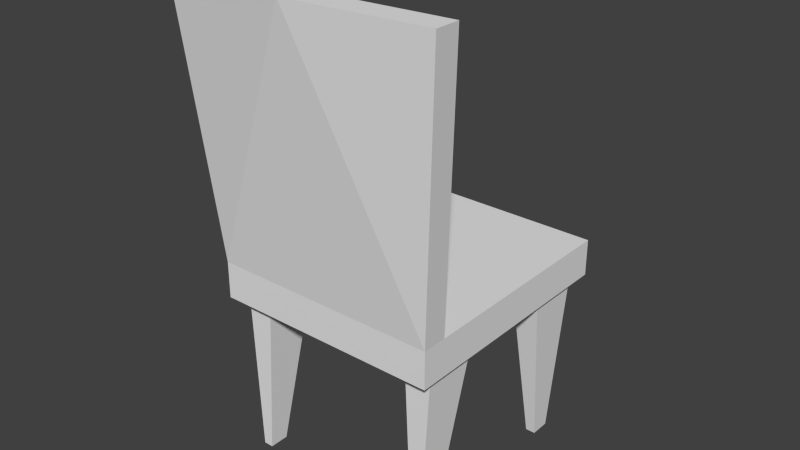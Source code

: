 # Source: Chair.blend  (saved by Blender 2.76.0; exported with 4.5.12 LTS)
import bpy
from mathutils import Matrix  # noqa: F401  (used for matrix-valued properties, if any)

bpy.ops.wm.read_factory_settings(use_empty=True)
scene = bpy.context.scene
scene.name = 'Scene'

# ---- collections
col_collection_1 = bpy.data.collections.new('Collection 1'); scene.collection.children.link(col_collection_1)

# ---- materials (node trees are filled in below, after node groups)
mat_material = bpy.data.materials.new('Material')
mat_material.alpha_threshold = 0.0
mat_material.use_transparent_shadow = False
mat_material.roughness = 0.5
mat_material.line_color = (0.0, 0.0, 0.0, 1.0)

# ---- material node trees

# ---- world
world_world = bpy.data.worlds.new('World'); scene.world = world_world
world_world.color = (0.05088, 0.05088, 0.05088)
world_world.use_sun_shadow = False
world_world.sun_shadow_jitter_overblur = 0.0
world_world.cycles.sampling_method = 'MANUAL'
world_world.cycles.sample_map_resolution = 256

# ---- meshes
me_cube = bpy.data.meshes.new('Cube')
me_cube.from_pydata([(-0.00929, 1.0, -1.0), (-0.00929, -1.0, -1.0), (-0.7982, -1.0, -1.0), (-0.7982, 1.0, -1.0), (-0.00929, 1.0, 1.0), (-0.009291, -1.0, 1.0), (-0.7982, -1.0, 1.0), (-0.7982, 1.0, 1.0), (-0.009181, 0.8621, -1.0), (-0.009181, -0.8621, -1.0), (-0.7438, -0.8621, -1.0), (-0.7438, 0.8621, -1.0), (-0.009181, 0.8621, -1.4), (-0.009181, -0.8621, -1.4), (-0.7438, -0.8621, -1.4), (-0.7438, 0.8621, -1.4), (-0.009181, -5.96e-08, -1.4), (-0.3765, 0.8621, -1.4), (-0.3765, -0.8621, -1.4), (-0.7438, 2.384e-07, -1.4), (-0.3765, 8.941e-08, -1.4), (-0.009181, -0.4311, -1.4), (-0.5601, 0.8621, -1.4), (-0.5601, -0.8621, -1.4), (-0.7438, 0.4311, -1.4), (-0.009181, 0.4311, -1.4), (-0.1928, 0.8621, -1.4), (-0.1928, -0.8621, -1.4), (-0.7438, -0.4311, -1.4), (-0.5601, 1.639e-07, -1.4), (-0.1928, 1.49e-08, -1.4), (-0.3765, 0.4311, -1.4), (-0.3765, -0.4311, -1.4), (-0.1928, -0.4311, -1.4), (-0.1928, 0.4311, -1.4), (-0.5601, 0.4311, -1.4), (-0.5601, -0.4311, -1.4), (-0.6177, 0.7837, -10.08), (-0.6862, 0.7837, -10.08), (-0.6177, -0.8713, -10.08), (-0.6862, -0.8713, -10.08), (-0.6862, 0.623, -10.08), (-0.6862, -0.7107, -10.08), (-0.6177, 0.623, -10.08), (-0.6177, -0.7107, -10.08), (-0.009291, -0.7827, 1.0), (-0.7982, -0.7962, 1.0), (-0.009291, -1.047, 15.65), (-0.009291, -1.264, 15.65), (-0.9489, -1.16, 15.65), (-0.9489, -0.9561, 15.65)], [], [(2, 3, 11, 10), (4, 7, 46, 45), (0, 4, 45, 5, 1), (1, 5, 6, 2), (2, 6, 46, 7, 3), (4, 0, 3, 7), (9, 10, 14, 23, 18, 27, 13), (1, 2, 10, 9), (3, 0, 8, 11), (0, 1, 9, 8), (22, 35, 43, 37), (8, 9, 13, 21, 16, 25, 12), (10, 11, 15, 24, 19, 28, 14), (11, 8, 12, 26, 17, 22, 15), (35, 29, 19, 24), (34, 30, 20, 31), (33, 27, 18, 32), (30, 33, 32, 20), (16, 21, 33, 30), (21, 13, 27, 33), (26, 34, 31, 17), (12, 25, 34, 26), (25, 16, 30, 34), (28, 36, 44, 42), (17, 31, 35, 22), (31, 20, 29, 35), (29, 36, 28, 19), (20, 32, 36, 29), (32, 18, 23, 36), (44, 39, 40, 42), (37, 43, 41, 38), (35, 24, 41, 43), (24, 15, 38, 41), (15, 22, 37, 38), (14, 28, 42, 40), (36, 23, 39, 44), (23, 14, 40, 39), (45, 46, 50, 47), (47, 50, 49, 48), (6, 5, 48, 49), (5, 45, 47, 48), (46, 6, 49, 50)])
_uv = me_cube.uv_layers.new(name='UVMap')
_uv.uv.foreach_set('vector', [0.0, 0.0, 0.0, 0.0, 0.0, 0.0, 0.0, 0.0, 0.0, 0.0, 1.0, 0.0, 1.0, 1.0, 0.0, 1.0, 0.0, 0.0, 0.0, 0.0, 0.0, 0.0, 0.0, 0.0, 0.0, 0.0, 0.0, 0.0, 0.0, 0.0, 0.0, 0.0, 0.0, 0.0, 0.0, 0.0, 0.0, 0.0, 0.0, 0.0, 0.0, 0.0, 0.0, 0.0, 0.0, 0.0, 0.0, 0.0, 0.0, 0.0, 0.0, 0.0, 0.0, 0.0, 0.0, 0.0, 0.0, 0.0, 0.0, 0.0, 0.0, 0.0, 0.0, 0.0, 0.0, 0.0, 0.0, 0.0, 0.0, 0.0, 0.0, 0.0, 0.0, 0.0, 0.0, 0.0, 0.0, 0.0, 0.0, 0.0, 0.0, 0.0, 0.0, 0.0, 0.0, 0.0, 0.0, 0.0, 0.0, 0.0, 0.0, 0.0, 0.0, 0.0, 0.0, 0.0, 0.0, 0.0, 0.0, 0.0, 0.0, 0.0, 0.0, 0.0, 0.0, 0.0, 0.0, 0.0, 0.0, 0.0, 0.0, 0.0, 0.0, 0.0, 0.0, 0.0, 0.0, 0.0, 0.0, 0.0, 0.0, 0.0, 0.0, 0.0, 0.0, 0.0, 0.0, 0.0, 0.0, 0.0, 0.0, 0.0, 0.0, 0.0, 0.0, 0.0, 0.0, 0.0, 0.0, 0.0, 0.0, 0.0, 0.0, 0.0, 0.0, 0.0, 0.0, 0.0, 0.0, 0.0, 0.0, 0.0, 0.0, 0.0, 0.0, 0.0, 0.0, 0.0, 0.0, 0.0, 0.0, 0.0, 0.0, 0.0, 0.0, 0.0, 0.0, 0.0, 0.0, 0.0, 0.0, 0.0, 0.0, 0.0, 0.0, 0.0, 0.0, 0.0, 0.0, 0.0, 0.0, 0.0, 0.0, 0.0, 0.0, 0.0, 0.0, 0.0, 0.0, 0.0, 0.0, 0.0, 0.0, 0.0, 0.0, 0.0, 0.0, 0.0, 0.0, 0.0, 0.0, 0.0, 0.0, 0.0, 0.0, 0.0, 0.0, 0.0, 0.0, 0.0, 0.0, 0.0, 0.0, 0.0, 0.0, 0.0, 0.0, 0.0, 0.0, 0.0, 0.0, 0.0, 0.0, 0.0, 0.0, 0.0, 0.0, 0.0, 0.0, 0.0, 0.0, 0.0, 0.0, 0.0, 0.0, 0.0, 0.0, 0.0, 0.0, 0.0, 0.0, 0.0, 0.0, 0.0, 0.0, 0.0, 0.0, 0.0, 0.0, 0.0, 0.0, 0.0, 0.0, 0.0, 0.0, 0.0, 0.0, 0.0, 0.0, 0.0, 0.0, 0.0, 0.0, 0.0, 0.0, 0.0, 0.0, 0.0, 0.0, 0.0, 0.0, 0.0, 0.0, 0.0, 0.0, 0.0, 0.0, 0.0, 0.0, 0.0, 0.0, 0.0, 0.0, 0.0, 0.0, 0.0, 0.0, 0.0, 0.0, 0.0, 0.0, 0.0, 0.0, 0.0, 0.0, 0.0, 0.0, 0.0, 0.0, 0.0, 0.0, 0.0, 0.0, 0.0, 0.0, 0.0, 0.0, 0.0, 0.0, 0.0, 0.0, 0.0, 0.0, 0.0, 0.0, 0.0, 0.0, 0.0, 0.0, 0.0, 0.0, 0.0, 0.0, 0.0, 0.0, 0.0, 0.0, 0.0, 0.0, 0.0, 0.0, 0.0, 0.0, 0.0, 0.0, 0.0, 0.0, 0.0, 0.0, 0.0, 0.0, 0.0, 0.0, 0.0, 0.0, 0.0, 0.0, 0.0, 0.0, 0.0, 0.0, 0.0, 0.0, 0.0, 0.0, 0.0, 0.0, 0.0, 0.0, 0.0, 0.0, 0.0, 0.0, 0.0])
me_cube.materials.append(mat_material)
me_cube.use_remesh_preserve_volume = False
me_cube.use_remesh_preserve_attributes = False
me_cube.use_mirror_vertex_groups = False
me_cube.update()

# ---- objects
ob_cube = bpy.data.objects.new('Cube', me_cube)

# ---- transforms, parenting, visibility, modifiers, constraints
ob_cube.location = (0.0, 0.0, 0.0)
ob_cube.scale = (2.326, 1.992, 0.3011)
ob_cube.lock_rotations_4d = False
ob_cube.empty_display_type = 'ARROWS'
ob_cube.lineart.crease_threshold = 0.0
_m = ob_cube.modifiers.new('Mirror', 'MIRROR')
_m.merge_threshold = 0.0475

# ---- collection membership
col_collection_1.objects.link(ob_cube)

# ---- scene / render settings (as saved in the file)
scene.frame_start = 1; scene.frame_end = 250; scene.frame_set(1)
scene.render.engine = 'BLENDER_EEVEE_NEXT'
scene.render.resolution_percentage = 50
scene.render.dither_intensity = 0.0
scene.cycles.use_denoising = False
scene.cycles.samples = 10
scene.cycles.sampling_pattern = 'TABULATED_SOBOL'
scene.cycles.light_sampling_threshold = 0.0
scene.cycles.use_adaptive_sampling = False
scene.cycles.use_light_tree = False
scene.cycles.blur_glossy = 0.0
scene.cycles.pixel_filter_type = 'GAUSSIAN'
scene.cycles.sample_clamp_indirect = 0.0
scene.view_settings.view_transform = 'Standard'
bpy.context.view_layer.update()

# ---- added for rendering (the .blend has no active camera and no usable light): camera, sun
cam_auto = bpy.data.cameras.new('AutoCamera')
cam_auto.lens = 50.0
cam_auto.sensor_width = 36.0
cam_auto.clip_end = 1000.0
ob_auto_camera = bpy.data.objects.new('AutoCamera', cam_auto)
scene.collection.objects.link(ob_auto_camera)
ob_auto_camera.location = (9.24523, -11.3572, 8.23602)
ob_auto_camera.rotation_euler = (1.09748, -7.21219e-08, 0.694738)
scene.camera = ob_auto_camera
light_auto_sun = bpy.data.lights.new('AutoSun', 'SUN')
light_auto_sun.energy = 3.0
light_auto_sun.angle = 0.0523599
ob_auto_sun = bpy.data.objects.new('AutoSun', light_auto_sun)
scene.collection.objects.link(ob_auto_sun)
ob_auto_sun.rotation_euler = (0.872665, 0.174533, 0.523599)
bpy.context.view_layer.update()
